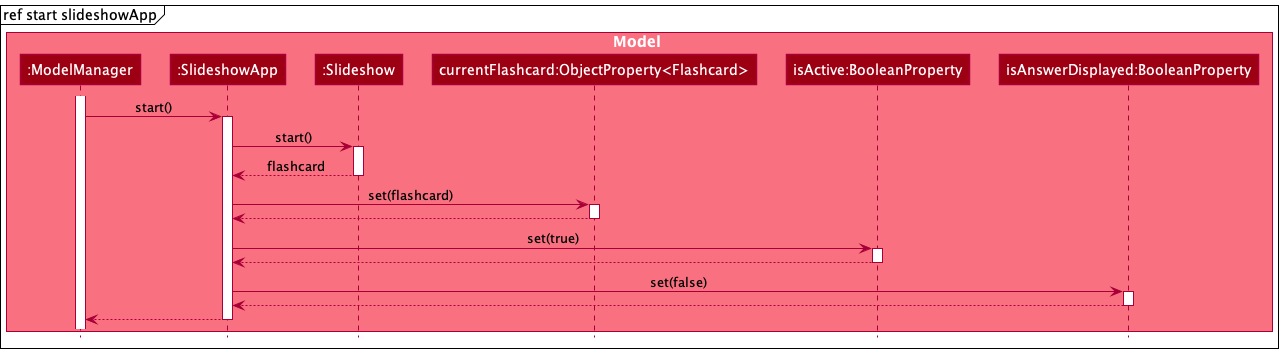

The diagram above was rendered by PlantUML. Its source (embedded in the PNG):
@startuml
!include style.puml

box Model MODEL_COLOR_T1
participant ":ModelManager" as ModelManager MODEL_COLOR
participant ":SlideshowApp" as SlideshowApp MODEL_COLOR
participant ":Slideshow" as Slideshow MODEL_COLOR
participant "currentFlashcard:ObjectProperty<Flashcard>" as Flashcard MODEL_COLOR
participant "isActive:BooleanProperty" as isActive MODEL_COLOR
participant "isAnswerDisplayed:BooleanProperty" as isAnswerDisplayed MODEL_COLOR
end box

mainframe ref start slideshowApp

activate ModelManager

ModelManager -> SlideshowApp : start()
activate SlideshowApp

SlideshowApp -> Slideshow : start()
activate Slideshow

SlideshowApp <-- Slideshow : flashcard
deactivate Slideshow

SlideshowApp -> Flashcard : set(flashcard)
activate Flashcard

SlideshowApp <-- Flashcard
deactivate

SlideshowApp -> isActive : set(true)
activate isActive

SlideshowApp <-- isActive
deactivate isActive

SlideshowApp -> isAnswerDisplayed : set(false)
activate isAnswerDisplayed

SlideshowApp <-- isAnswerDisplayed
deactivate isAnswerDisplayed

ModelManager <-- SlideshowApp
deactivate SlideshowApp
@enduml